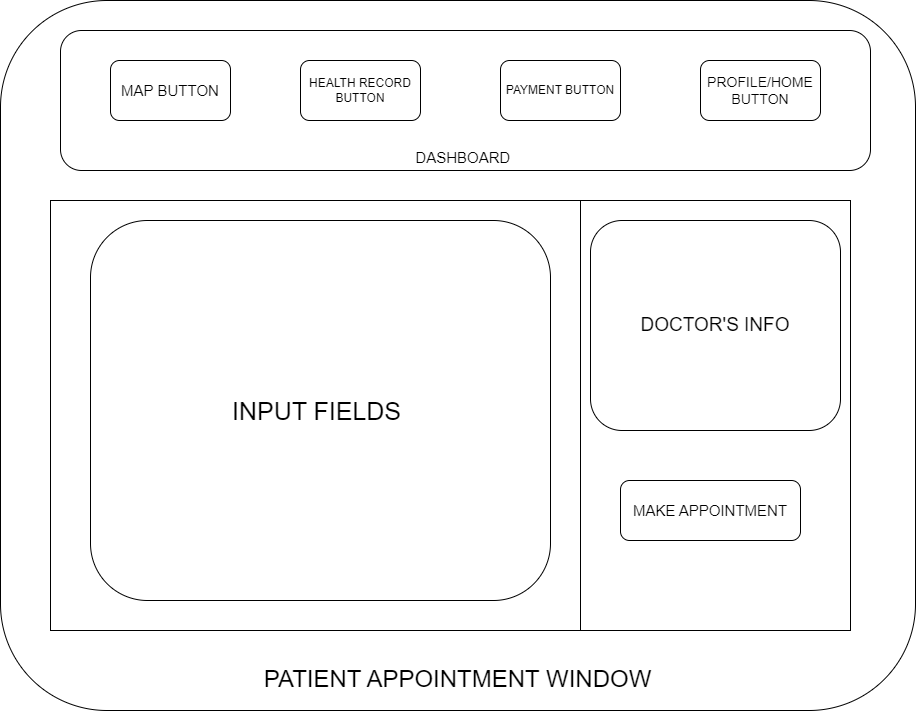

The diagram above was exported from draw.io. Its source (the exported page's mxGraphModel, read from the mxfile embedded in the PNG):
<mxGraphModel dx="1964" dy="705" grid="1" gridSize="10" guides="1" tooltips="1" connect="1" arrows="1" fold="1" page="1" pageScale="1" pageWidth="850" pageHeight="1100" math="0" shadow="0">
  <root>
    <mxCell id="0" />
    <mxCell id="1" parent="0" />
    <mxCell id="uYz1CUUvulYS-uOx0opu-1" value="&lt;div&gt;&lt;br&gt;&lt;/div&gt;&lt;div&gt;&lt;br&gt;&lt;/div&gt;&lt;div&gt;&lt;br&gt;&lt;/div&gt;&lt;div&gt;&lt;br&gt;&lt;/div&gt;&lt;div&gt;&lt;br&gt;&lt;/div&gt;&lt;div&gt;&lt;br&gt;&lt;/div&gt;&lt;div&gt;&lt;br&gt;&lt;/div&gt;&lt;div&gt;&lt;br&gt;&lt;/div&gt;&lt;div&gt;&lt;br&gt;&lt;/div&gt;&lt;div&gt;&lt;br&gt;&lt;/div&gt;&lt;div&gt;&lt;br&gt;&lt;/div&gt;&lt;div&gt;&lt;br&gt;&lt;/div&gt;&lt;div&gt;&lt;br&gt;&lt;/div&gt;&lt;div&gt;&lt;br&gt;&lt;/div&gt;&lt;div&gt;&lt;br&gt;&lt;/div&gt;&lt;div&gt;&lt;br&gt;&lt;/div&gt;&lt;div&gt;&lt;br&gt;&lt;/div&gt;&lt;div&gt;&lt;br&gt;&lt;/div&gt;&lt;div&gt;&lt;br&gt;&lt;/div&gt;&lt;div&gt;&lt;br&gt;&lt;/div&gt;&lt;div&gt;&lt;br&gt;&lt;/div&gt;&lt;div&gt;&lt;br&gt;&lt;/div&gt;&lt;div&gt;&lt;br&gt;&lt;/div&gt;&lt;div&gt;&lt;br&gt;&lt;/div&gt;&lt;div&gt;&lt;br&gt;&lt;/div&gt;&lt;div&gt;&lt;br&gt;&lt;/div&gt;&lt;div&gt;&lt;br&gt;&lt;/div&gt;&lt;div&gt;&lt;br&gt;&lt;/div&gt;&lt;div&gt;&lt;br&gt;&lt;/div&gt;&lt;div&gt;&lt;br&gt;&lt;/div&gt;&lt;div&gt;&lt;br&gt;&lt;/div&gt;&lt;div&gt;&lt;br&gt;&lt;/div&gt;&lt;div&gt;&lt;br&gt;&lt;/div&gt;&lt;div&gt;&lt;br&gt;&lt;/div&gt;&lt;div&gt;&lt;br&gt;&lt;/div&gt;&lt;div&gt;&lt;br&gt;&lt;/div&gt;&lt;div&gt;&lt;br&gt;&lt;/div&gt;&lt;div&gt;&lt;br&gt;&lt;/div&gt;&lt;div&gt;&lt;br&gt;&lt;/div&gt;&lt;div&gt;&lt;br&gt;&lt;/div&gt;&lt;div&gt;&lt;br&gt;&lt;/div&gt;&lt;div&gt;&lt;br&gt;&lt;/div&gt;&lt;div&gt;&lt;br&gt;&lt;/div&gt;&lt;div&gt;&lt;br&gt;&lt;/div&gt;&lt;div&gt;&lt;br&gt;&lt;/div&gt;&lt;div&gt;&lt;font style=&quot;font-size: 24px;&quot;&gt;PATIENT APPOINTMENT WINDOW&lt;/font&gt;&lt;/div&gt;" style="rounded=1;whiteSpace=wrap;html=1;movable=1;resizable=1;rotatable=1;deletable=1;editable=1;locked=0;connectable=1;" parent="1" vertex="1">
      <mxGeometry x="-20" y="10" width="915" height="710" as="geometry" />
    </mxCell>
    <mxCell id="uYz1CUUvulYS-uOx0opu-2" value="&lt;div&gt;&lt;br&gt;&lt;/div&gt;&lt;div&gt;&lt;br&gt;&lt;/div&gt;&lt;div&gt;&lt;br&gt;&lt;/div&gt;&lt;div&gt;&lt;br&gt;&lt;/div&gt;&lt;div&gt;&lt;br&gt;&lt;/div&gt;&lt;div&gt;&lt;br&gt;&lt;/div&gt;&lt;div&gt;&lt;br&gt;&lt;/div&gt;&lt;div&gt;&lt;br&gt;&lt;/div&gt;&lt;font style=&quot;font-size: 15px;&quot;&gt;D&lt;span style=&quot;background-color: initial;&quot;&gt;ASHBOARD&amp;nbsp;&lt;/span&gt;&lt;/font&gt;" style="rounded=1;whiteSpace=wrap;html=1;" parent="1" vertex="1">
      <mxGeometry x="40" y="40" width="810" height="140" as="geometry" />
    </mxCell>
    <mxCell id="uYz1CUUvulYS-uOx0opu-5" value="&lt;font style=&quot;font-size: 15px;&quot;&gt;MAP BUTTON&lt;/font&gt;" style="rounded=1;whiteSpace=wrap;html=1;" parent="1" vertex="1">
      <mxGeometry x="90" y="70" width="120" height="60" as="geometry" />
    </mxCell>
    <mxCell id="uYz1CUUvulYS-uOx0opu-6" value="HEALTH RECORD BUTTON" style="rounded=1;whiteSpace=wrap;html=1;" parent="1" vertex="1">
      <mxGeometry x="280" y="70" width="120" height="60" as="geometry" />
    </mxCell>
    <mxCell id="uYz1CUUvulYS-uOx0opu-7" value="&lt;font style=&quot;font-size: 14px;&quot;&gt;PROFILE/HOME BUTTON&lt;/font&gt;" style="rounded=1;whiteSpace=wrap;html=1;" parent="1" vertex="1">
      <mxGeometry x="680" y="70" width="120" height="60" as="geometry" />
    </mxCell>
    <mxCell id="uYz1CUUvulYS-uOx0opu-9" value="&lt;div&gt;&lt;br&gt;&lt;/div&gt;&lt;div&gt;&lt;br&gt;&lt;/div&gt;&lt;div&gt;&lt;br&gt;&lt;/div&gt;&lt;div&gt;&lt;br&gt;&lt;/div&gt;&lt;div&gt;&lt;br&gt;&lt;/div&gt;&lt;div&gt;&lt;br&gt;&lt;/div&gt;&lt;div&gt;&lt;br&gt;&lt;/div&gt;&lt;div&gt;&lt;br&gt;&lt;/div&gt;&lt;div&gt;&lt;br&gt;&lt;/div&gt;&lt;div&gt;&lt;br&gt;&lt;/div&gt;&lt;div&gt;&lt;br&gt;&lt;/div&gt;&lt;div&gt;&lt;br&gt;&lt;/div&gt;&lt;div&gt;&lt;br&gt;&lt;/div&gt;&lt;div&gt;&lt;br&gt;&lt;/div&gt;&lt;div&gt;&lt;br&gt;&lt;/div&gt;&lt;div&gt;&lt;br&gt;&lt;/div&gt;&lt;div&gt;&lt;br&gt;&lt;/div&gt;&lt;div&gt;&lt;br&gt;&lt;/div&gt;&lt;div&gt;&lt;br&gt;&lt;/div&gt;&lt;div&gt;&lt;br&gt;&lt;/div&gt;&lt;div&gt;&lt;br&gt;&lt;/div&gt;&lt;div&gt;&lt;br&gt;&lt;/div&gt;&lt;div&gt;&lt;br&gt;&lt;/div&gt;&lt;div&gt;&lt;br&gt;&lt;/div&gt;&lt;div&gt;&lt;br&gt;&lt;/div&gt;&lt;div&gt;&lt;br&gt;&lt;/div&gt;&lt;div&gt;&lt;br&gt;&lt;/div&gt;&lt;div&gt;&lt;br&gt;&lt;/div&gt;" style="rounded=0;whiteSpace=wrap;html=1;" parent="1" vertex="1">
      <mxGeometry x="30" y="210" width="800" height="430" as="geometry" />
    </mxCell>
    <mxCell id="AlgGU6EgegDJEeUuw9ey-1" value="" style="endArrow=none;html=1;rounded=0;" parent="1" source="uYz1CUUvulYS-uOx0opu-9" edge="1">
      <mxGeometry width="50" height="50" relative="1" as="geometry">
        <mxPoint x="510" y="260" as="sourcePoint" />
        <mxPoint x="560" y="210" as="targetPoint" />
        <Array as="points">
          <mxPoint x="560" y="640" />
        </Array>
      </mxGeometry>
    </mxCell>
    <mxCell id="AlgGU6EgegDJEeUuw9ey-2" value="&lt;font style=&quot;font-size: 19px;&quot;&gt;DOCTOR'S INFO&lt;/font&gt;" style="rounded=1;whiteSpace=wrap;html=1;" parent="1" vertex="1">
      <mxGeometry x="570" y="230" width="250" height="210" as="geometry" />
    </mxCell>
    <mxCell id="AlgGU6EgegDJEeUuw9ey-3" value="&lt;font style=&quot;font-size: 15px;&quot;&gt;MAKE APPOINTMENT&lt;/font&gt;" style="rounded=1;whiteSpace=wrap;html=1;" parent="1" vertex="1">
      <mxGeometry x="600" y="490" width="180" height="60" as="geometry" />
    </mxCell>
    <mxCell id="AlgGU6EgegDJEeUuw9ey-4" value="&lt;font style=&quot;font-size: 25px;&quot;&gt;INPUT FIELDS&amp;nbsp;&lt;/font&gt;" style="rounded=1;whiteSpace=wrap;html=1;" parent="1" vertex="1">
      <mxGeometry x="70" y="230" width="460" height="380" as="geometry" />
    </mxCell>
    <mxCell id="AlgGU6EgegDJEeUuw9ey-6" value="PAYMENT BUTTON" style="rounded=1;whiteSpace=wrap;html=1;" parent="1" vertex="1">
      <mxGeometry x="480" y="70" width="120" height="60" as="geometry" />
    </mxCell>
  </root>
</mxGraphModel>